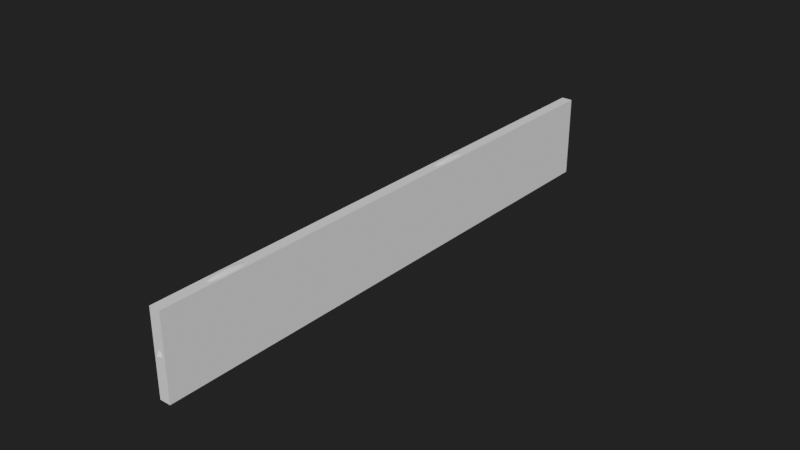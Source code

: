 # Source: colorsRGBRed_-7.blend  (saved by Blender 2.90.8; exported with 4.5.12 LTS)
import bpy
from mathutils import Matrix  # noqa: F401  (used for matrix-valued properties, if any)

bpy.ops.wm.read_factory_settings(use_empty=True)
scene = bpy.context.scene
scene.name = 'Scene'

# ---- collections
col_collection = bpy.data.collections.new('Collection'); scene.collection.children.link(col_collection)

# ---- world
world_world = bpy.data.worlds.new('World'); scene.world = world_world
world_world.use_nodes = True; world_world.node_tree.nodes.clear()
_N = world_world.node_tree.nodes; _L = world_world.node_tree.links
n0 = _N.new('ShaderNodeOutputWorld'); n0.name = 'World Output'; n0.location = (300, 300)
n1 = _N.new('ShaderNodeBackground'); n1.name = 'Background'; n1.location = (10, 300)
n1.inputs[0].default_value = (0.01599, 0.01599, 0.01599, 1.0)
_L.new(n1.outputs[0], n0.inputs[0])
n0.is_active_output = True
world_world.color = (0.05088, 0.05088, 0.05088)
world_world.use_sun_shadow = False
world_world.sun_shadow_jitter_overblur = 0.0

# ---- meshes
me_cube_001 = bpy.data.meshes.new('Cube.001')
me_cube_001.from_pydata([(-0.2, -20.0, 0.0), (0.2, -20.0, 0.0), (-0.2, -20.0, 6.0), (0.2, -20.0, 6.0), (-0.2, 20.0, 0.0), (0.2, 20.0, 0.0), (-0.2, 20.0, 6.0), (0.2, 20.0, 6.0)], [], [(0, 1, 3, 2), (2, 3, 7, 6), (6, 7, 5, 4), (4, 5, 1, 0), (2, 6, 4, 0), (7, 3, 1, 5)])
_uv = me_cube_001.uv_layers.new(name='UVMap')
_uv.uv.foreach_set('vector', [0.375, 0.0, 0.625, 0.0, 0.625, 0.25, 0.375, 0.25, 0.375, 0.25, 0.625, 0.25, 0.625, 0.5, 0.375, 0.5, 0.375, 0.5, 0.625, 0.5, 0.625, 0.75, 0.375, 0.75, 0.375, 0.75, 0.625, 0.75, 0.625, 1.0, 0.375, 1.0, 0.125, 0.5, 0.375, 0.5, 0.375, 0.75, 0.125, 0.75, 0.625, 0.5, 0.875, 0.5, 0.875, 0.75, 0.625, 0.75])
me_cube_001.use_remesh_fix_poles = True
me_cube_001.use_remesh_preserve_attributes = False
me_cube_001.use_mirror_vertex_groups = False
me_cube_001.update()

# ---- curves / text
cu_beziercurve = bpy.data.curves.new('BezierCurve', 'CURVE')
cu_beziercurve.dimensions = '3D'
_sp = cu_beziercurve.splines.new('BEZIER'); _sp.bezier_points.add(4)
_sp.bezier_points.foreach_set('co', [8.742e-07, -20.0, 3.0, 4.371e-07, -10.0, 3.0, 0.0, 0.0, 3.0, -4.371e-07, 10.0, 3.0, -8.742e-07, 20.0, 3.0])
_sp.bezier_points.foreach_set('handle_left', [7.868e-07, -22.0, -1.0, 6.994e-07, -12.0, 7.0, -8.742e-08, -2.0, -1.0, -1.748e-07, 8.0, 7.0, -9.617e-07, 18.0, -1.0])
_sp.bezier_points.foreach_set('handle_right', [9.617e-07, -18.0, 7.0, 1.748e-07, -8.0, -1.0, 8.742e-08, 2.0, 7.0, -6.994e-07, 12.0, -1.0, -7.868e-07, 22.0, 7.0])
for _p, _l, _r in zip(_sp.bezier_points, ['ALIGNED', 'ALIGNED', 'ALIGNED', 'ALIGNED', 'ALIGNED'], ['ALIGNED', 'ALIGNED', 'ALIGNED', 'ALIGNED', 'ALIGNED']): _p.handle_left_type = _l; _p.handle_right_type = _r
_sp.bezier_points.foreach_set('radius', [2.0, 2.0, 2.0, 2.0, 2.0])
_sp.order_u = 0
_sp.order_v = 0
cu_beziercurve.use_path = True
cu_beziercurve.use_path_clamp = True
cu_beziercurve.bevel_depth = 0.1
cu_beziercurve.fill_mode = 'FULL'

# ---- objects
ob_beziercurve = bpy.data.objects.new('BezierCurve', cu_beziercurve)
ob_ucx_beziercurve_01 = bpy.data.objects.new('UCX_BezierCurve_01', me_cube_001)

# ---- transforms, parenting, visibility, modifiers, constraints
ob_beziercurve.location = (0.0, 0.0, 0.0)
ob_beziercurve.scale = (0.611, 0.611, 0.611)
ob_beziercurve.lineart.crease_threshold = 0.0
ob_ucx_beziercurve_01.location = (0.0, 0.0, 0.0)
ob_ucx_beziercurve_01.scale = (1.223, 0.611, 0.611)
ob_ucx_beziercurve_01.lineart.crease_threshold = 0.0

# ---- collection membership
col_collection.objects.link(ob_beziercurve)
col_collection.objects.link(ob_ucx_beziercurve_01)

# ---- scene / render settings (as saved in the file)
scene.frame_start = 1; scene.frame_end = 250; scene.frame_set(1)
scene.render.engine = 'CYCLES'
scene.cycles.use_denoising = False
scene.cycles.samples = 128
scene.cycles.sampling_pattern = 'TABULATED_SOBOL'
scene.cycles.use_adaptive_sampling = False
scene.cycles.use_light_tree = False
scene.view_settings.view_transform = 'Filmic'
scene.unit_settings.scale_length = 0.01
bpy.context.view_layer.update()

# ---- added for rendering (the .blend has no active camera and no usable light): camera, sun
cam_auto = bpy.data.cameras.new('AutoCamera')
cam_auto.lens = 50.0
cam_auto.sensor_width = 36.0
cam_auto.clip_end = 1000.0
ob_auto_camera = bpy.data.objects.new('AutoCamera', cam_auto)
scene.collection.objects.link(ob_auto_camera)
ob_auto_camera.location = (25.3825, -30.459, 22.139)
ob_auto_camera.rotation_euler = (1.09748, -7.21219e-08, 0.694738)
scene.camera = ob_auto_camera
light_auto_sun = bpy.data.lights.new('AutoSun', 'SUN')
light_auto_sun.energy = 3.0
light_auto_sun.angle = 0.0523599
ob_auto_sun = bpy.data.objects.new('AutoSun', light_auto_sun)
scene.collection.objects.link(ob_auto_sun)
ob_auto_sun.rotation_euler = (0.872665, 0.174533, 0.523599)
bpy.context.view_layer.update()
